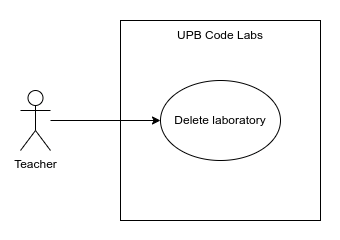

The diagram above was exported from draw.io. Its source (the exported page's mxGraphModel, read from the mxfile embedded in the PNG):
<mxGraphModel dx="1434" dy="833" grid="1" gridSize="10" guides="1" tooltips="1" connect="1" arrows="1" fold="1" page="1" pageScale="1" pageWidth="850" pageHeight="1100" math="0" shadow="0">
  <root>
    <mxCell id="0" />
    <mxCell id="1" parent="0" />
    <mxCell id="2" value="" style="rounded=0;whiteSpace=wrap;html=1;strokeColor=none;" vertex="1" parent="1">
      <mxGeometry x="850" y="880" width="340" height="240" as="geometry" />
    </mxCell>
    <mxCell id="3" value="" style="rounded=0;whiteSpace=wrap;html=1;" vertex="1" parent="1">
      <mxGeometry x="970" y="900" width="200" height="200" as="geometry" />
    </mxCell>
    <mxCell id="4" style="edgeStyle=orthogonalEdgeStyle;rounded=0;orthogonalLoop=1;jettySize=auto;html=1;" edge="1" source="5" target="7" parent="1">
      <mxGeometry relative="1" as="geometry" />
    </mxCell>
    <mxCell id="5" value="Teacher" style="shape=umlActor;verticalLabelPosition=bottom;verticalAlign=top;html=1;outlineConnect=0;" vertex="1" parent="1">
      <mxGeometry x="870" y="970" width="30" height="60" as="geometry" />
    </mxCell>
    <mxCell id="6" value="UPB Code Labs" style="text;html=1;strokeColor=none;fillColor=none;align=center;verticalAlign=middle;whiteSpace=wrap;rounded=0;" vertex="1" parent="1">
      <mxGeometry x="1025" y="900" width="90" height="30" as="geometry" />
    </mxCell>
    <mxCell id="7" value="Delete laboratory" style="ellipse;whiteSpace=wrap;html=1;" vertex="1" parent="1">
      <mxGeometry x="1010" y="960" width="120" height="80" as="geometry" />
    </mxCell>
  </root>
</mxGraphModel>